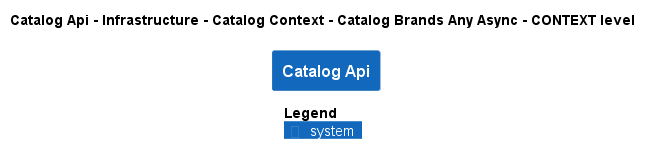

The diagram above was rendered by PlantUML. Its source (embedded in the PNG):
@startuml
!pragma layout smetana
!include ..\..\..\..\..\..\..\..\.c4s\C4_Context.puml

AddElementTag("state:new", $bgColor=green, $fontColor=#ffffff, $borderColor=green, $shadowing="False")
AddElementTag("state:changed", $bgColor=orange, $fontColor=#ffffff, $borderColor=orange, $shadowing="False")
AddElementTag("state:removed", $bgColor=red, $fontColor=#ffffff, $borderColor=red, $shadowing="False")

AddRelTag("state:new", $textColor=green, $lineColor=green)
AddRelTag("state:changed", $textColor=orange, $lineColor=orange)
AddRelTag("state:removed", $textColor=red, $lineColor=red)

SHOW_PERSON_PORTRAIT()
LAYOUT_TOP_DOWN()

skinparam linetype polyline

title Catalog Api - Infrastructure - Catalog Context - Catalog Brands Any Async - CONTEXT level

System(dotnet.eShop.Architecture.SoftwareSystems.CatalogApi, "Catalog Api", "")



SHOW_LEGEND()
@enduml